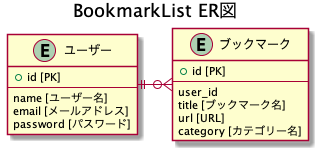

The diagram above was rendered by PlantUML. Its source (embedded in the PNG):
@startuml
title BookmarkList ER図

entity users as "ユーザー" {
  + id [PK]
  --
  name [ユーザー名]
  email [メールアドレス]
  password [パスワード]
}

entity bookmarks as "ブックマーク" {
  + id [PK]
  --
  user_id
  title [ブックマーク名]
  url [URL]
  category [カテゴリー名]
}

users ||-o{ bookmarks

@enduml